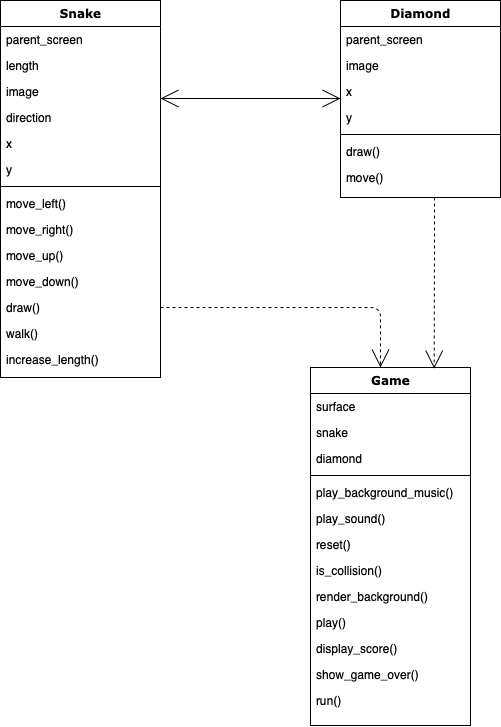

The diagram above was exported from draw.io. Its source (the exported page's mxGraphModel, read from the mxfile embedded in the PNG):
<mxGraphModel dx="899" dy="699" grid="1" gridSize="10" guides="1" tooltips="1" connect="1" arrows="1" fold="1" page="1" pageScale="1" pageWidth="1100" pageHeight="850" background="none" math="0" shadow="0">
  <root>
    <mxCell id="0" />
    <mxCell id="1" parent="0" />
    <mxCell id="78961159f06e98e8-17" value="Snake" style="swimlane;html=1;fontStyle=1;align=center;verticalAlign=top;childLayout=stackLayout;horizontal=1;startSize=26;horizontalStack=0;resizeParent=1;resizeLast=0;collapsible=1;marginBottom=0;swimlaneFillColor=#ffffff;rounded=0;shadow=0;comic=0;labelBackgroundColor=none;strokeWidth=1;fillColor=none;fontFamily=Verdana;fontSize=12" parent="1" vertex="1">
      <mxGeometry x="90" y="83" width="160" height="377" as="geometry" />
    </mxCell>
    <mxCell id="78961159f06e98e8-21" value="parent_screen" style="text;html=1;strokeColor=none;fillColor=none;align=left;verticalAlign=top;spacingLeft=4;spacingRight=4;whiteSpace=wrap;overflow=hidden;rotatable=0;points=[[0,0.5],[1,0.5]];portConstraint=eastwest;" parent="78961159f06e98e8-17" vertex="1">
      <mxGeometry y="26" width="160" height="26" as="geometry" />
    </mxCell>
    <mxCell id="78961159f06e98e8-23" value="length" style="text;html=1;strokeColor=none;fillColor=none;align=left;verticalAlign=top;spacingLeft=4;spacingRight=4;whiteSpace=wrap;overflow=hidden;rotatable=0;points=[[0,0.5],[1,0.5]];portConstraint=eastwest;" parent="78961159f06e98e8-17" vertex="1">
      <mxGeometry y="52" width="160" height="26" as="geometry" />
    </mxCell>
    <mxCell id="78961159f06e98e8-25" value="image" style="text;html=1;strokeColor=none;fillColor=none;align=left;verticalAlign=top;spacingLeft=4;spacingRight=4;whiteSpace=wrap;overflow=hidden;rotatable=0;points=[[0,0.5],[1,0.5]];portConstraint=eastwest;" parent="78961159f06e98e8-17" vertex="1">
      <mxGeometry y="78" width="160" height="26" as="geometry" />
    </mxCell>
    <mxCell id="78961159f06e98e8-26" value="direction" style="text;html=1;strokeColor=none;fillColor=none;align=left;verticalAlign=top;spacingLeft=4;spacingRight=4;whiteSpace=wrap;overflow=hidden;rotatable=0;points=[[0,0.5],[1,0.5]];portConstraint=eastwest;" parent="78961159f06e98e8-17" vertex="1">
      <mxGeometry y="104" width="160" height="26" as="geometry" />
    </mxCell>
    <mxCell id="78961159f06e98e8-24" value="x" style="text;html=1;strokeColor=none;fillColor=none;align=left;verticalAlign=top;spacingLeft=4;spacingRight=4;whiteSpace=wrap;overflow=hidden;rotatable=0;points=[[0,0.5],[1,0.5]];portConstraint=eastwest;" parent="78961159f06e98e8-17" vertex="1">
      <mxGeometry y="130" width="160" height="26" as="geometry" />
    </mxCell>
    <mxCell id="IANQuMG6_phsCcqwYv7O-11" value="y" style="text;html=1;strokeColor=none;fillColor=none;align=left;verticalAlign=top;spacingLeft=4;spacingRight=4;whiteSpace=wrap;overflow=hidden;rotatable=0;points=[[0,0.5],[1,0.5]];portConstraint=eastwest;" parent="78961159f06e98e8-17" vertex="1">
      <mxGeometry y="156" width="160" height="26" as="geometry" />
    </mxCell>
    <mxCell id="78961159f06e98e8-19" value="" style="line;html=1;strokeWidth=1;fillColor=none;align=left;verticalAlign=middle;spacingTop=-1;spacingLeft=3;spacingRight=3;rotatable=0;labelPosition=right;points=[];portConstraint=eastwest;" parent="78961159f06e98e8-17" vertex="1">
      <mxGeometry y="182" width="160" height="8" as="geometry" />
    </mxCell>
    <mxCell id="78961159f06e98e8-20" value="move_left()" style="text;html=1;strokeColor=none;fillColor=none;align=left;verticalAlign=top;spacingLeft=4;spacingRight=4;whiteSpace=wrap;overflow=hidden;rotatable=0;points=[[0,0.5],[1,0.5]];portConstraint=eastwest;" parent="78961159f06e98e8-17" vertex="1">
      <mxGeometry y="190" width="160" height="26" as="geometry" />
    </mxCell>
    <mxCell id="78961159f06e98e8-27" value="move_right()" style="text;html=1;strokeColor=none;fillColor=none;align=left;verticalAlign=top;spacingLeft=4;spacingRight=4;whiteSpace=wrap;overflow=hidden;rotatable=0;points=[[0,0.5],[1,0.5]];portConstraint=eastwest;" parent="78961159f06e98e8-17" vertex="1">
      <mxGeometry y="216" width="160" height="26" as="geometry" />
    </mxCell>
    <mxCell id="IANQuMG6_phsCcqwYv7O-7" value="move_up()" style="text;strokeColor=none;fillColor=none;align=left;verticalAlign=top;spacingLeft=4;spacingRight=4;overflow=hidden;rotatable=0;points=[[0,0.5],[1,0.5]];portConstraint=eastwest;" parent="78961159f06e98e8-17" vertex="1">
      <mxGeometry y="242" width="160" height="26" as="geometry" />
    </mxCell>
    <mxCell id="IANQuMG6_phsCcqwYv7O-8" value="move_down()" style="text;strokeColor=none;fillColor=none;align=left;verticalAlign=top;spacingLeft=4;spacingRight=4;overflow=hidden;rotatable=0;points=[[0,0.5],[1,0.5]];portConstraint=eastwest;" parent="78961159f06e98e8-17" vertex="1">
      <mxGeometry y="268" width="160" height="26" as="geometry" />
    </mxCell>
    <mxCell id="IANQuMG6_phsCcqwYv7O-14" value="draw()" style="text;strokeColor=none;fillColor=none;align=left;verticalAlign=top;spacingLeft=4;spacingRight=4;overflow=hidden;rotatable=0;points=[[0,0.5],[1,0.5]];portConstraint=eastwest;" parent="78961159f06e98e8-17" vertex="1">
      <mxGeometry y="294" width="160" height="26" as="geometry" />
    </mxCell>
    <mxCell id="IANQuMG6_phsCcqwYv7O-13" value="walk()" style="text;strokeColor=none;fillColor=none;align=left;verticalAlign=top;spacingLeft=4;spacingRight=4;overflow=hidden;rotatable=0;points=[[0,0.5],[1,0.5]];portConstraint=eastwest;" parent="78961159f06e98e8-17" vertex="1">
      <mxGeometry y="320" width="160" height="26" as="geometry" />
    </mxCell>
    <mxCell id="IANQuMG6_phsCcqwYv7O-15" value="increase_length()" style="text;strokeColor=none;fillColor=none;align=left;verticalAlign=top;spacingLeft=4;spacingRight=4;overflow=hidden;rotatable=0;points=[[0,0.5],[1,0.5]];portConstraint=eastwest;" parent="78961159f06e98e8-17" vertex="1">
      <mxGeometry y="346" width="160" height="26" as="geometry" />
    </mxCell>
    <mxCell id="IANQuMG6_phsCcqwYv7O-16" style="edgeStyle=orthogonalEdgeStyle;rounded=0;orthogonalLoop=1;jettySize=auto;html=1;startArrow=none;startFill=0;dashed=1;endArrow=open;endFill=0;entryX=0.773;entryY=0.003;entryDx=0;entryDy=0;entryPerimeter=0;endSize=16;startSize=8;" parent="1" source="78961159f06e98e8-30" target="78961159f06e98e8-69" edge="1">
      <mxGeometry relative="1" as="geometry">
        <mxPoint x="483" y="479" as="targetPoint" />
        <Array as="points">
          <mxPoint x="524" y="320" />
          <mxPoint x="524" y="320" />
        </Array>
      </mxGeometry>
    </mxCell>
    <mxCell id="78961159f06e98e8-30" value="Diamond" style="swimlane;html=1;fontStyle=1;align=center;verticalAlign=top;childLayout=stackLayout;horizontal=1;startSize=26;horizontalStack=0;resizeParent=1;resizeLast=0;collapsible=1;marginBottom=0;swimlaneFillColor=#ffffff;rounded=0;shadow=0;comic=0;labelBackgroundColor=none;strokeWidth=1;fillColor=none;fontFamily=Verdana;fontSize=12" parent="1" vertex="1">
      <mxGeometry x="430" y="83" width="160" height="197" as="geometry" />
    </mxCell>
    <mxCell id="78961159f06e98e8-31" value="parent_screen" style="text;html=1;strokeColor=none;fillColor=none;align=left;verticalAlign=top;spacingLeft=4;spacingRight=4;whiteSpace=wrap;overflow=hidden;rotatable=0;points=[[0,0.5],[1,0.5]];portConstraint=eastwest;" parent="78961159f06e98e8-30" vertex="1">
      <mxGeometry y="26" width="160" height="26" as="geometry" />
    </mxCell>
    <mxCell id="78961159f06e98e8-32" value="image" style="text;html=1;strokeColor=none;fillColor=none;align=left;verticalAlign=top;spacingLeft=4;spacingRight=4;whiteSpace=wrap;overflow=hidden;rotatable=0;points=[[0,0.5],[1,0.5]];portConstraint=eastwest;" parent="78961159f06e98e8-30" vertex="1">
      <mxGeometry y="52" width="160" height="26" as="geometry" />
    </mxCell>
    <mxCell id="78961159f06e98e8-33" value="x" style="text;html=1;strokeColor=none;fillColor=none;align=left;verticalAlign=top;spacingLeft=4;spacingRight=4;whiteSpace=wrap;overflow=hidden;rotatable=0;points=[[0,0.5],[1,0.5]];portConstraint=eastwest;" parent="78961159f06e98e8-30" vertex="1">
      <mxGeometry y="78" width="160" height="26" as="geometry" />
    </mxCell>
    <mxCell id="78961159f06e98e8-34" value="y" style="text;html=1;strokeColor=none;fillColor=none;align=left;verticalAlign=top;spacingLeft=4;spacingRight=4;whiteSpace=wrap;overflow=hidden;rotatable=0;points=[[0,0.5],[1,0.5]];portConstraint=eastwest;" parent="78961159f06e98e8-30" vertex="1">
      <mxGeometry y="104" width="160" height="26" as="geometry" />
    </mxCell>
    <mxCell id="78961159f06e98e8-38" value="" style="line;html=1;strokeWidth=1;fillColor=none;align=left;verticalAlign=middle;spacingTop=-1;spacingLeft=3;spacingRight=3;rotatable=0;labelPosition=right;points=[];portConstraint=eastwest;" parent="78961159f06e98e8-30" vertex="1">
      <mxGeometry y="130" width="160" height="8" as="geometry" />
    </mxCell>
    <mxCell id="78961159f06e98e8-39" value="draw()" style="text;html=1;strokeColor=none;fillColor=none;align=left;verticalAlign=top;spacingLeft=4;spacingRight=4;whiteSpace=wrap;overflow=hidden;rotatable=0;points=[[0,0.5],[1,0.5]];portConstraint=eastwest;" parent="78961159f06e98e8-30" vertex="1">
      <mxGeometry y="138" width="160" height="26" as="geometry" />
    </mxCell>
    <mxCell id="78961159f06e98e8-40" value="move()" style="text;html=1;strokeColor=none;fillColor=none;align=left;verticalAlign=top;spacingLeft=4;spacingRight=4;whiteSpace=wrap;overflow=hidden;rotatable=0;points=[[0,0.5],[1,0.5]];portConstraint=eastwest;" parent="78961159f06e98e8-30" vertex="1">
      <mxGeometry y="164" width="160" height="26" as="geometry" />
    </mxCell>
    <mxCell id="78961159f06e98e8-69" value="Game" style="swimlane;html=1;fontStyle=1;align=center;verticalAlign=top;childLayout=stackLayout;horizontal=1;startSize=26;horizontalStack=0;resizeParent=1;resizeLast=0;collapsible=1;marginBottom=0;swimlaneFillColor=#ffffff;rounded=0;shadow=0;comic=0;labelBackgroundColor=none;strokeWidth=1;fillColor=none;fontFamily=Verdana;fontSize=12" parent="1" vertex="1">
      <mxGeometry x="400" y="450" width="160" height="358" as="geometry" />
    </mxCell>
    <mxCell id="78961159f06e98e8-70" value="surface" style="text;html=1;strokeColor=none;fillColor=none;align=left;verticalAlign=top;spacingLeft=4;spacingRight=4;whiteSpace=wrap;overflow=hidden;rotatable=0;points=[[0,0.5],[1,0.5]];portConstraint=eastwest;" parent="78961159f06e98e8-69" vertex="1">
      <mxGeometry y="26" width="160" height="26" as="geometry" />
    </mxCell>
    <mxCell id="78961159f06e98e8-71" value="snake" style="text;html=1;strokeColor=none;fillColor=none;align=left;verticalAlign=top;spacingLeft=4;spacingRight=4;whiteSpace=wrap;overflow=hidden;rotatable=0;points=[[0,0.5],[1,0.5]];portConstraint=eastwest;" parent="78961159f06e98e8-69" vertex="1">
      <mxGeometry y="52" width="160" height="26" as="geometry" />
    </mxCell>
    <mxCell id="78961159f06e98e8-72" value="diamond" style="text;html=1;strokeColor=none;fillColor=none;align=left;verticalAlign=top;spacingLeft=4;spacingRight=4;whiteSpace=wrap;overflow=hidden;rotatable=0;points=[[0,0.5],[1,0.5]];portConstraint=eastwest;" parent="78961159f06e98e8-69" vertex="1">
      <mxGeometry y="78" width="160" height="26" as="geometry" />
    </mxCell>
    <mxCell id="78961159f06e98e8-77" value="" style="line;html=1;strokeWidth=1;fillColor=none;align=left;verticalAlign=middle;spacingTop=-1;spacingLeft=3;spacingRight=3;rotatable=0;labelPosition=right;points=[];portConstraint=eastwest;" parent="78961159f06e98e8-69" vertex="1">
      <mxGeometry y="104" width="160" height="8" as="geometry" />
    </mxCell>
    <mxCell id="78961159f06e98e8-78" value="play_background_music()" style="text;html=1;strokeColor=none;fillColor=none;align=left;verticalAlign=top;spacingLeft=4;spacingRight=4;whiteSpace=wrap;overflow=hidden;rotatable=0;points=[[0,0.5],[1,0.5]];portConstraint=eastwest;" parent="78961159f06e98e8-69" vertex="1">
      <mxGeometry y="112" width="160" height="26" as="geometry" />
    </mxCell>
    <mxCell id="78961159f06e98e8-79" value="play_sound()" style="text;html=1;strokeColor=none;fillColor=none;align=left;verticalAlign=top;spacingLeft=4;spacingRight=4;whiteSpace=wrap;overflow=hidden;rotatable=0;points=[[0,0.5],[1,0.5]];portConstraint=eastwest;" parent="78961159f06e98e8-69" vertex="1">
      <mxGeometry y="138" width="160" height="26" as="geometry" />
    </mxCell>
    <mxCell id="78961159f06e98e8-80" value="reset()" style="text;html=1;strokeColor=none;fillColor=none;align=left;verticalAlign=top;spacingLeft=4;spacingRight=4;whiteSpace=wrap;overflow=hidden;rotatable=0;points=[[0,0.5],[1,0.5]];portConstraint=eastwest;" parent="78961159f06e98e8-69" vertex="1">
      <mxGeometry y="164" width="160" height="26" as="geometry" />
    </mxCell>
    <mxCell id="78961159f06e98e8-81" value="is_collision()" style="text;html=1;strokeColor=none;fillColor=none;align=left;verticalAlign=top;spacingLeft=4;spacingRight=4;whiteSpace=wrap;overflow=hidden;rotatable=0;points=[[0,0.5],[1,0.5]];portConstraint=eastwest;" parent="78961159f06e98e8-69" vertex="1">
      <mxGeometry y="190" width="160" height="26" as="geometry" />
    </mxCell>
    <mxCell id="IANQuMG6_phsCcqwYv7O-19" value="render_background()" style="text;html=1;strokeColor=none;fillColor=none;align=left;verticalAlign=top;spacingLeft=4;spacingRight=4;whiteSpace=wrap;overflow=hidden;rotatable=0;points=[[0,0.5],[1,0.5]];portConstraint=eastwest;" parent="78961159f06e98e8-69" vertex="1">
      <mxGeometry y="216" width="160" height="26" as="geometry" />
    </mxCell>
    <mxCell id="IANQuMG6_phsCcqwYv7O-20" value="play()" style="text;html=1;strokeColor=none;fillColor=none;align=left;verticalAlign=top;spacingLeft=4;spacingRight=4;whiteSpace=wrap;overflow=hidden;rotatable=0;points=[[0,0.5],[1,0.5]];portConstraint=eastwest;" parent="78961159f06e98e8-69" vertex="1">
      <mxGeometry y="242" width="160" height="26" as="geometry" />
    </mxCell>
    <mxCell id="IANQuMG6_phsCcqwYv7O-21" value="display_score()" style="text;html=1;strokeColor=none;fillColor=none;align=left;verticalAlign=top;spacingLeft=4;spacingRight=4;whiteSpace=wrap;overflow=hidden;rotatable=0;points=[[0,0.5],[1,0.5]];portConstraint=eastwest;" parent="78961159f06e98e8-69" vertex="1">
      <mxGeometry y="268" width="160" height="26" as="geometry" />
    </mxCell>
    <mxCell id="IANQuMG6_phsCcqwYv7O-22" value="show_game_over()" style="text;html=1;strokeColor=none;fillColor=none;align=left;verticalAlign=top;spacingLeft=4;spacingRight=4;whiteSpace=wrap;overflow=hidden;rotatable=0;points=[[0,0.5],[1,0.5]];portConstraint=eastwest;" parent="78961159f06e98e8-69" vertex="1">
      <mxGeometry y="294" width="160" height="26" as="geometry" />
    </mxCell>
    <mxCell id="IANQuMG6_phsCcqwYv7O-23" value="run()" style="text;html=1;strokeColor=none;fillColor=none;align=left;verticalAlign=top;spacingLeft=4;spacingRight=4;whiteSpace=wrap;overflow=hidden;rotatable=0;points=[[0,0.5],[1,0.5]];portConstraint=eastwest;" parent="78961159f06e98e8-69" vertex="1">
      <mxGeometry y="320" width="160" height="26" as="geometry" />
    </mxCell>
    <mxCell id="78961159f06e98e8-121" style="edgeStyle=elbowEdgeStyle;html=1;labelBackgroundColor=none;startFill=0;startSize=16;endArrow=open;endFill=0;endSize=16;fontFamily=Verdana;fontSize=12;elbow=vertical;startArrow=open;" parent="1" source="78961159f06e98e8-17" target="78961159f06e98e8-30" edge="1">
      <mxGeometry relative="1" as="geometry">
        <mxPoint x="250" y="259.88235294117635" as="sourcePoint" />
      </mxGeometry>
    </mxCell>
    <mxCell id="IANQuMG6_phsCcqwYv7O-17" style="edgeStyle=orthogonalEdgeStyle;html=1;labelBackgroundColor=none;startFill=0;startSize=8;endArrow=open;endFill=0;endSize=16;fontFamily=Verdana;fontSize=12;dashed=1;startArrow=none;" parent="1" edge="1">
      <mxGeometry relative="1" as="geometry">
        <Array as="points">
          <mxPoint x="470" y="390" />
        </Array>
        <mxPoint x="250" y="390" as="sourcePoint" />
        <mxPoint x="470" y="450" as="targetPoint" />
      </mxGeometry>
    </mxCell>
  </root>
</mxGraphModel>